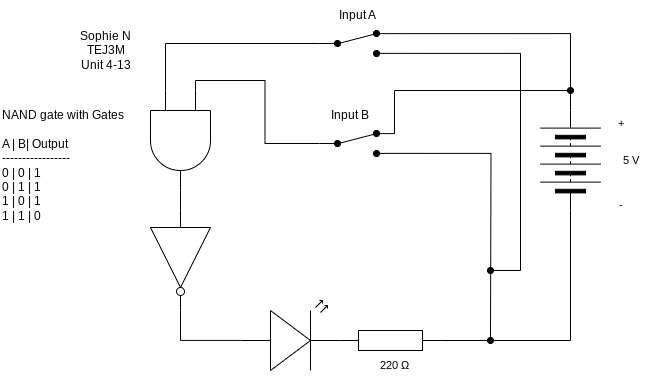

The diagram above was exported from draw.io. Its source (the exported page's mxGraphModel, read from the mxfile embedded in the PNG):
<mxGraphModel dx="1086" dy="658" grid="1" gridSize="10" guides="1" tooltips="1" connect="1" arrows="1" fold="1" page="1" pageScale="1" pageWidth="827" pageHeight="1169" math="0" shadow="0">
  <root>
    <mxCell id="0" />
    <mxCell id="1" parent="0" />
    <mxCell id="5" value="" style="edgeStyle=orthogonalEdgeStyle;html=1;endArrow=none;endFill=0;rounded=0;" edge="1" parent="1" source="2" target="3">
      <mxGeometry relative="1" as="geometry" />
    </mxCell>
    <mxCell id="13" style="edgeStyle=orthogonalEdgeStyle;shape=connector;rounded=0;html=1;exitX=0;exitY=0.25;exitDx=0;exitDy=0;exitPerimeter=0;entryX=0;entryY=0.5;entryDx=0;entryDy=0;strokeColor=default;align=center;verticalAlign=middle;fontFamily=Helvetica;fontSize=11;fontColor=default;labelBackgroundColor=default;endArrow=none;endFill=0;" edge="1" parent="1" source="2" target="8">
      <mxGeometry relative="1" as="geometry" />
    </mxCell>
    <mxCell id="15" style="edgeStyle=orthogonalEdgeStyle;shape=connector;rounded=0;html=1;exitX=0;exitY=0.75;exitDx=0;exitDy=0;exitPerimeter=0;entryX=0;entryY=0.5;entryDx=0;entryDy=0;strokeColor=default;align=center;verticalAlign=middle;fontFamily=Helvetica;fontSize=11;fontColor=default;labelBackgroundColor=default;endArrow=none;endFill=0;" edge="1" parent="1" source="2" target="10">
      <mxGeometry relative="1" as="geometry" />
    </mxCell>
    <mxCell id="2" value="" style="verticalLabelPosition=bottom;shadow=0;dashed=0;align=center;html=1;verticalAlign=top;shape=mxgraph.electrical.logic_gates.logic_gate;operation=and;rotation=90;" vertex="1" parent="1">
      <mxGeometry x="150" y="260" width="100" height="60" as="geometry" />
    </mxCell>
    <mxCell id="3" value="" style="verticalLabelPosition=bottom;shadow=0;dashed=0;align=center;html=1;verticalAlign=top;shape=mxgraph.electrical.logic_gates.inverter_2;rotation=90;" vertex="1" parent="1">
      <mxGeometry x="150" y="380" width="100" height="60" as="geometry" />
    </mxCell>
    <mxCell id="6" value="" style="verticalLabelPosition=bottom;shadow=0;dashed=0;align=center;html=1;verticalAlign=top;shape=mxgraph.electrical.opto_electronics.led_2;pointerEvents=1;fontFamily=Helvetica;fontSize=11;fontColor=default;labelBackgroundColor=default;" vertex="1" parent="1">
      <mxGeometry x="260" y="450" width="100" height="70" as="geometry" />
    </mxCell>
    <mxCell id="7" value="" style="pointerEvents=1;verticalLabelPosition=bottom;shadow=0;dashed=0;align=center;html=1;verticalAlign=top;shape=mxgraph.electrical.resistors.resistor_1;fontFamily=Helvetica;fontSize=11;fontColor=default;labelBackgroundColor=default;" vertex="1" parent="1">
      <mxGeometry x="360" y="480" width="100" height="20" as="geometry" />
    </mxCell>
    <mxCell id="14" style="edgeStyle=orthogonalEdgeStyle;shape=connector;rounded=0;html=1;exitX=1;exitY=0.88;exitDx=0;exitDy=0;strokeColor=default;align=center;verticalAlign=middle;fontFamily=Helvetica;fontSize=11;fontColor=default;labelBackgroundColor=default;endArrow=oval;endFill=1;" edge="1" parent="1" source="8">
      <mxGeometry relative="1" as="geometry">
        <mxPoint x="510" y="490" as="targetPoint" />
      </mxGeometry>
    </mxCell>
    <mxCell id="17" style="edgeStyle=orthogonalEdgeStyle;shape=connector;rounded=0;html=1;exitX=1;exitY=0.12;exitDx=0;exitDy=0;strokeColor=default;align=center;verticalAlign=middle;fontFamily=Helvetica;fontSize=11;fontColor=default;labelBackgroundColor=default;endArrow=oval;endFill=1;" edge="1" parent="1" source="8">
      <mxGeometry relative="1" as="geometry">
        <mxPoint x="590" y="240" as="targetPoint" />
        <Array as="points">
          <mxPoint x="414" y="240" />
        </Array>
      </mxGeometry>
    </mxCell>
    <mxCell id="8" value="" style="html=1;shape=mxgraph.electrical.electro-mechanical.twoWaySwitch;aspect=fixed;elSwitchState=2;fontFamily=Helvetica;fontSize=11;fontColor=default;labelBackgroundColor=default;fillColor=#000000;" vertex="1" parent="1">
      <mxGeometry x="339" y="280" width="75" height="26" as="geometry" />
    </mxCell>
    <mxCell id="9" value="" style="pointerEvents=1;verticalLabelPosition=bottom;shadow=0;dashed=0;align=center;html=1;verticalAlign=top;shape=mxgraph.electrical.miscellaneous.batteryStack;fontFamily=Helvetica;fontSize=11;fontColor=default;labelBackgroundColor=default;rotation=-90;" vertex="1" parent="1">
      <mxGeometry x="540" y="280" width="100" height="60" as="geometry" />
    </mxCell>
    <mxCell id="16" style="edgeStyle=orthogonalEdgeStyle;shape=connector;rounded=0;html=1;exitX=1;exitY=0.12;exitDx=0;exitDy=0;strokeColor=default;align=center;verticalAlign=middle;fontFamily=Helvetica;fontSize=11;fontColor=default;labelBackgroundColor=default;endArrow=none;endFill=0;" edge="1" parent="1" source="10" target="9">
      <mxGeometry relative="1" as="geometry" />
    </mxCell>
    <mxCell id="19" style="edgeStyle=orthogonalEdgeStyle;shape=connector;rounded=0;html=1;exitX=1;exitY=0.88;exitDx=0;exitDy=0;strokeColor=default;align=center;verticalAlign=middle;fontFamily=Helvetica;fontSize=11;fontColor=default;labelBackgroundColor=default;endArrow=oval;endFill=1;" edge="1" parent="1" source="10">
      <mxGeometry relative="1" as="geometry">
        <mxPoint x="510" y="420" as="targetPoint" />
        <Array as="points">
          <mxPoint x="540" y="203" />
          <mxPoint x="540" y="420" />
        </Array>
      </mxGeometry>
    </mxCell>
    <mxCell id="10" value="" style="html=1;shape=mxgraph.electrical.electro-mechanical.twoWaySwitch;aspect=fixed;elSwitchState=2;fontFamily=Helvetica;fontSize=11;fontColor=default;labelBackgroundColor=default;fillColor=#000000;" vertex="1" parent="1">
      <mxGeometry x="339" y="180" width="75" height="26" as="geometry" />
    </mxCell>
    <mxCell id="11" style="edgeStyle=orthogonalEdgeStyle;shape=connector;rounded=0;html=1;exitX=1;exitY=0.5;exitDx=0;exitDy=0;exitPerimeter=0;entryX=0;entryY=0.57;entryDx=0;entryDy=0;entryPerimeter=0;strokeColor=default;align=center;verticalAlign=middle;fontFamily=Helvetica;fontSize=11;fontColor=default;labelBackgroundColor=default;endArrow=none;endFill=0;" edge="1" parent="1" source="3" target="6">
      <mxGeometry relative="1" as="geometry" />
    </mxCell>
    <mxCell id="12" style="edgeStyle=orthogonalEdgeStyle;shape=connector;rounded=0;html=1;exitX=0;exitY=0.5;exitDx=0;exitDy=0;entryX=1;entryY=0.5;entryDx=0;entryDy=0;entryPerimeter=0;strokeColor=default;align=center;verticalAlign=middle;fontFamily=Helvetica;fontSize=11;fontColor=default;labelBackgroundColor=default;endArrow=none;endFill=0;" edge="1" parent="1" source="9" target="7">
      <mxGeometry relative="1" as="geometry" />
    </mxCell>
    <mxCell id="20" value="Sophie N&lt;div&gt;TEJ3M&lt;/div&gt;&lt;div&gt;Unit 4-13&lt;/div&gt;" style="text;html=1;align=center;verticalAlign=middle;resizable=0;points=[];autosize=1;strokeColor=none;fillColor=none;" vertex="1" parent="1">
      <mxGeometry x="90" y="170" width="70" height="60" as="geometry" />
    </mxCell>
    <mxCell id="21" value="Input A" style="text;html=1;align=center;verticalAlign=middle;resizable=0;points=[];autosize=1;strokeColor=none;fillColor=none;" vertex="1" parent="1">
      <mxGeometry x="346.5" y="150" width="60" height="30" as="geometry" />
    </mxCell>
    <mxCell id="22" value="Input B" style="text;html=1;align=center;verticalAlign=middle;resizable=0;points=[];autosize=1;strokeColor=none;fillColor=none;" vertex="1" parent="1">
      <mxGeometry x="339" y="250" width="60" height="30" as="geometry" />
    </mxCell>
    <mxCell id="23" value="5 V" style="text;html=1;align=center;verticalAlign=middle;resizable=0;points=[];autosize=1;strokeColor=none;fillColor=none;fontFamily=Helvetica;fontSize=11;fontColor=default;labelBackgroundColor=default;" vertex="1" parent="1">
      <mxGeometry x="630" y="295" width="40" height="30" as="geometry" />
    </mxCell>
    <mxCell id="24" value="+" style="text;html=1;align=center;verticalAlign=middle;resizable=0;points=[];autosize=1;strokeColor=none;fillColor=none;fontFamily=Helvetica;fontSize=11;fontColor=default;labelBackgroundColor=default;" vertex="1" parent="1">
      <mxGeometry x="625" y="258" width="30" height="30" as="geometry" />
    </mxCell>
    <mxCell id="25" value="-" style="text;html=1;align=center;verticalAlign=middle;resizable=0;points=[];autosize=1;strokeColor=none;fillColor=none;fontFamily=Helvetica;fontSize=11;fontColor=default;labelBackgroundColor=default;" vertex="1" parent="1">
      <mxGeometry x="625" y="340" width="30" height="30" as="geometry" />
    </mxCell>
    <mxCell id="26" value="220&amp;nbsp;Ω" style="text;html=1;align=center;verticalAlign=middle;resizable=0;points=[];autosize=1;strokeColor=none;fillColor=none;fontFamily=Helvetica;fontSize=11;fontColor=default;labelBackgroundColor=default;" vertex="1" parent="1">
      <mxGeometry x="389" y="500" width="50" height="30" as="geometry" />
    </mxCell>
    <mxCell id="27" value="NAND gate with Gates&lt;div&gt;&lt;br&gt;&lt;/div&gt;&lt;div&gt;A | B| Output&lt;/div&gt;&lt;div&gt;-----------------&lt;/div&gt;&lt;div&gt;0 | 0 | 1&lt;/div&gt;&lt;div&gt;0 | 1 | 1&lt;/div&gt;&lt;div&gt;1 | 0 | 1&lt;/div&gt;&lt;div&gt;1 | 1 | 0&lt;/div&gt;" style="text;html=1;align=left;verticalAlign=middle;resizable=0;points=[];autosize=1;strokeColor=none;fillColor=none;" vertex="1" parent="1">
      <mxGeometry x="20" y="250" width="150" height="130" as="geometry" />
    </mxCell>
  </root>
</mxGraphModel>